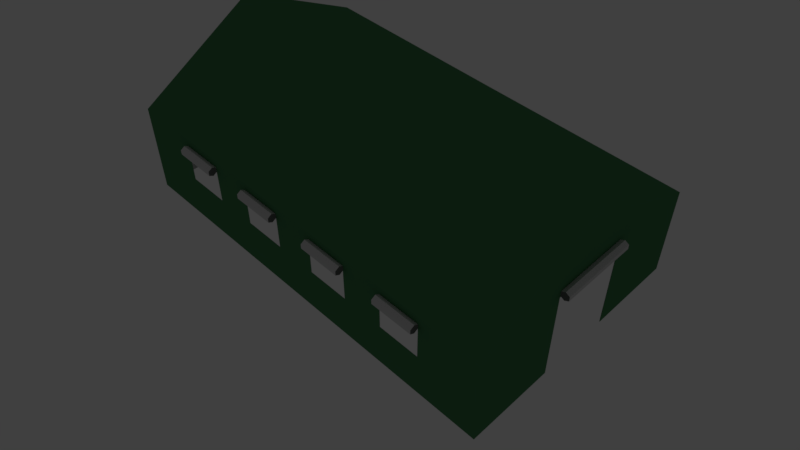 # Source: SASHouses.blend  (saved by Blender 2.79.0; exported with 4.5.12 LTS)
import bpy
from mathutils import Matrix  # noqa: F401  (used for matrix-valued properties, if any)

bpy.ops.wm.read_factory_settings(use_empty=True)
scene = bpy.context.scene
scene.name = 'Scene'

# ---- collections
col_collection_1 = bpy.data.collections.new('Collection 1'); scene.collection.children.link(col_collection_1)
col_collection_1.hide_render = True
col_collection_1.hide_viewport = True
col_collection_2 = bpy.data.collections.new('Collection 2'); scene.collection.children.link(col_collection_2)
col_collection_3 = bpy.data.collections.new('Collection 3'); scene.collection.children.link(col_collection_3)
col_collection_3.hide_render = True
col_collection_3.hide_viewport = True

# ---- materials (node trees are filled in below, after node groups)
mat_tent = bpy.data.materials.new('Tent')
mat_tent.alpha_threshold = 0.0
mat_tent.use_transparent_shadow = False
mat_tent.diffuse_color = (0.07102, 0.2266, 0.09772, 1.0)
mat_tent.roughness = 0.5
mat_tent.specular_intensity = 0.0
mat_blind = bpy.data.materials.new('Blind')
mat_blind.alpha_threshold = 0.0
mat_blind.use_transparent_shadow = False
mat_blind.diffuse_color = (0.686, 0.686, 0.686, 1.0)
mat_blind.roughness = 0.5
mat_blind.specular_intensity = 0.0
mat_blind.line_color = (0.0, 0.0, 0.0, 1.0)
mat_interior = bpy.data.materials.new('Interior')
mat_interior.alpha_threshold = 0.0
mat_interior.use_transparent_shadow = False
mat_interior.diffuse_color = (0.5926, 0.5926, 0.5926, 1.0)
mat_interior.roughness = 0.5
mat_interior.specular_intensity = 0.0
mat_blindside = bpy.data.materials.new('BlindSide')
mat_blindside.alpha_threshold = 0.0
mat_blindside.use_transparent_shadow = False
mat_blindside.diffuse_color = (0.1789, 0.1789, 0.1789, 1.0)
mat_blindside.roughness = 0.5
mat_blindside.specular_intensity = 0.0

# ---- material node trees

# ---- world
world_world = bpy.data.worlds.new('World'); scene.world = world_world
world_world.color = (0.05088, 0.05088, 0.05088)
world_world.use_sun_shadow = False
world_world.sun_shadow_jitter_overblur = 0.0
world_world.cycles.sampling_method = 'MANUAL'

# ---- cameras
cam_camera = bpy.data.cameras.new('Camera')
cam_camera.clip_end = 100.0
cam_camera.lens = 35.0
cam_camera.sensor_width = 32.0
cam_camera.sensor_height = 18.0
cam_camera.ortho_scale = 7.314
cam_camera.dof.focus_distance = 0.0
cam_camera.dof.aperture_fstop = 128.0

# ---- lights
light_lamp_001 = bpy.data.lights.new('Lamp.001', 'SUN')
light_lamp_001.transmission_factor = 0.0
light_lamp_001.cutoff_distance = 30.0
light_lamp_001.angle = 0.1993
light_lamp_001.energy = 0.2
light_lamp_001.shadow_buffer_clip_start = 1.001
light_lamp_001.shadow_soft_size = 0.1
light_lamp_001.shadow_cascade_max_distance = 1000.0
light_lamp = bpy.data.lights.new('Lamp', 'SUN')
light_lamp.transmission_factor = 0.0
light_lamp.cutoff_distance = 30.0
light_lamp.angle = 0.1993
light_lamp.energy = 1.0
light_lamp.shadow_buffer_clip_start = 1.001
light_lamp.shadow_soft_size = 0.1
light_lamp.shadow_cascade_max_distance = 1000.0

# ---- meshes
me_cube_005 = bpy.data.meshes.new('Cube.005')
me_cube_005.from_pydata([(4.9, -2.986, 0.7329), (4.9, -1.602e-06, 2.366), (-2.136e-06, -2.986, 0.7235), (-7.119e-07, -5.34e-07, 2.366), (3.43, -2.986, 0.73), (2.45, -2.986, 0.7282), (1.47, -2.986, 0.7263), (0.49, -2.986, 0.7244), (4.9, -2.986, 0.6958), (4.9, -1.602e-06, 2.329), (-2.136e-06, -2.986, 0.6864), (-7.119e-07, -5.34e-07, 2.329), (3.43, -2.986, 0.693), (2.45, -2.986, 0.6911), (1.47, -2.986, 0.6892), (0.49, -2.986, 0.6873)], [], [(3, 2, 7, 6, 5, 4, 0, 1), (11, 9, 8, 12, 13, 14, 15, 10)])
me_cube_005.materials.append(mat_tent)
me_cube_005.materials.append(mat_blind)
me_cube_005.use_remesh_preserve_volume = False
me_cube_005.use_remesh_preserve_attributes = False
me_cube_005.use_mirror_vertex_groups = False
me_cube_005.update()
me_cube_004 = bpy.data.meshes.new('Cube.004')
me_cube_004.from_pydata([(4.891, -2.984, -1.525), (4.891, -2.984, 0.731), (7.119e-07, -2.984, -1.525), (4.891, -2.673e-07, 2.357), (4.891, 2.673e-07, 0.731), (4.891, -0.9018, -1.525), (4.891, -0.9018, 0.731), (-1.068e-06, -2.984, 0.7217), (3.426, -2.984, -0.4152), (2.45, -2.984, -0.4152), (1.474, -2.984, -0.4152), (0.4983, -2.984, -0.4152), (3.426, -2.984, 0.7282), (2.45, -2.984, 0.7264), (1.474, -2.984, 0.7245), (0.4983, -2.984, 0.7226), (3.426, -2.984, 0.4083), (2.45, -2.984, 0.4064), (1.474, -2.984, 0.4046), (0.4983, -2.984, 0.4027)], [], [(4, 6, 5, 0, 1, 3), (10, 14, 13, 9, 8, 12, 1, 0, 2, 7, 15, 11), (14, 18, 19, 15), (12, 16, 17, 13)])
me_cube_004.materials.append(mat_interior)
me_cube_004.use_remesh_preserve_volume = False
me_cube_004.use_remesh_preserve_attributes = False
me_cube_004.use_mirror_vertex_groups = False
me_cube_004.update()
me_cube_003 = bpy.data.meshes.new('Cube.003')
me_cube_003.from_pydata([(0.4955, -3.078, 0.5871), (1.48, -3.078, 0.5871), (0.4955, -2.98, 0.5301), (1.48, -2.98, 0.5301), (0.4955, -2.98, 0.4162), (1.48, -2.98, 0.4162), (0.4955, -3.078, 0.3593), (1.48, -3.078, 0.3593), (0.4955, -3.177, 0.4162), (1.48, -3.177, 0.4162), (0.4955, -3.177, 0.5301), (1.48, -3.177, 0.5301)], [], [(0, 1, 3, 2), (2, 3, 5, 4), (4, 5, 7, 6), (6, 7, 9, 8), (3, 1, 11, 9, 7, 5), (8, 9, 11, 10), (10, 11, 1, 0), (0, 2, 4, 6, 8, 10)])
me_cube_003.polygons.foreach_set('material_index', [0, 0, 0, 0, 1, 0, 0, 1])
me_cube_003.materials.append(mat_blind)
me_cube_003.materials.append(mat_blindside)
me_cube_003.use_remesh_preserve_volume = False
me_cube_003.use_remesh_preserve_attributes = False
me_cube_003.use_mirror_vertex_groups = False
me_cube_003.update()
me_cube_002 = bpy.data.meshes.new('Cube.002')
me_cube_002.from_pydata([(2.446, -3.078, 0.5871), (3.43, -3.078, 0.5871), (2.446, -2.98, 0.5301), (3.43, -2.98, 0.5301), (2.446, -2.98, 0.4162), (3.43, -2.98, 0.4162), (2.446, -3.078, 0.3593), (3.43, -3.078, 0.3593), (2.446, -3.177, 0.4162), (3.43, -3.177, 0.4162), (2.446, -3.177, 0.5301), (3.43, -3.177, 0.5301)], [], [(0, 1, 3, 2), (2, 3, 5, 4), (4, 5, 7, 6), (6, 7, 9, 8), (3, 1, 11, 9, 7, 5), (8, 9, 11, 10), (10, 11, 1, 0), (0, 2, 4, 6, 8, 10)])
me_cube_002.polygons.foreach_set('material_index', [0, 0, 0, 0, 1, 0, 0, 1])
me_cube_002.materials.append(mat_blind)
me_cube_002.materials.append(mat_blindside)
me_cube_002.use_remesh_preserve_volume = False
me_cube_002.use_remesh_preserve_attributes = False
me_cube_002.use_mirror_vertex_groups = False
me_cube_002.update()
me_cube_001 = bpy.data.meshes.new('Cube.001')
me_cube_001.from_pydata([(4.994, 0.0, 0.9589), (4.994, -0.8958, 0.9589), (5.092, 0.0, 0.902), (5.092, -0.8958, 0.902), (5.092, 0.0, 0.7881), (5.092, -0.8958, 0.7881), (4.994, 0.0, 0.7312), (4.994, -0.8958, 0.7312), (4.895, 0.0, 0.7881), (4.895, -0.8958, 0.7881), (4.895, 0.0, 0.902), (4.895, -0.8958, 0.902)], [], [(0, 1, 3, 2), (2, 3, 5, 4), (4, 5, 7, 6), (6, 7, 9, 8), (3, 1, 11, 9, 7, 5), (8, 9, 11, 10), (10, 11, 1, 0), (0, 2, 4, 6, 8, 10)])
me_cube_001.polygons.foreach_set('material_index', [0, 0, 0, 0, 1, 0, 0, 0])
me_cube_001.materials.append(mat_blind)
me_cube_001.materials.append(mat_blindside)
me_cube_001.use_remesh_preserve_volume = False
me_cube_001.use_remesh_preserve_attributes = False
me_cube_001.use_mirror_vertex_groups = False
me_cube_001.update()
me_cube = bpy.data.meshes.new('Cube')
me_cube.from_pydata([(4.9, -2.986, -1.532), (4.9, -2.986, 0.7329), (-3.56e-07, -2.986, -1.532), (4.9, -1.602e-06, 2.366), (4.9, -1.084e-06, 0.7329), (4.9, -0.8958, -1.532), (4.9, -0.8958, 0.7329), (-2.136e-06, -2.986, 0.7235), (3.43, -2.986, -0.4181), (2.45, -2.986, -0.4181), (1.47, -2.986, -0.4181), (0.49, -2.986, -0.4181), (3.43, -2.986, 0.73), (2.45, -2.986, 0.7282), (1.47, -2.986, 0.7263), (0.49, -2.986, 0.7244), (3.43, -2.986, 0.4088), (2.45, -2.986, 0.407), (1.47, -2.986, 0.4051), (0.49, -2.986, 0.4032)], [], [(4, 3, 1, 0, 5, 6), (10, 11, 15, 7, 2, 0, 1, 12, 8, 9, 13, 14), (14, 15, 19, 18), (12, 13, 17, 16)])
me_cube.materials.append(mat_tent)
me_cube.materials.append(mat_blind)
me_cube.use_remesh_preserve_volume = False
me_cube.use_remesh_preserve_attributes = False
me_cube.use_mirror_vertex_groups = False
me_cube.update()
me_cube_008 = bpy.data.meshes.new('Cube.008')
me_cube_008.from_pydata([(3.238, -2.986, 0.7329), (3.238, -1.602e-06, 2.366), (-2.136e-06, -2.986, 0.7235), (-7.119e-07, -5.34e-07, 2.366), (1.855, -2.986, 0.7263), (0.8752, -2.986, 0.7244)], [], [(1, 3, 2, 5, 4, 0)])
me_cube_008.materials.append(mat_tent)
me_cube_008.materials.append(mat_blind)
me_cube_008.use_remesh_preserve_volume = False
me_cube_008.use_remesh_preserve_attributes = False
me_cube_008.use_mirror_vertex_groups = False
me_cube_008.update()
me_cube_010 = bpy.data.meshes.new('Cube.010')
me_cube_010.from_pydata([(3.225, -2.974, -1.526), (3.225, -2.974, 0.7299), (7.09e-07, -2.974, -1.526), (3.225, -1.595e-06, 2.356), (3.225, -1.08e-06, 1.645), (3.225, -1.908, -1.526), (3.225, -1.665, 0.3865), (-1.064e-06, -2.974, 0.7205), (1.848, -2.974, -0.4164), (0.8717, -2.974, -0.4164), (1.848, -2.974, 0.7233), (0.8717, -2.974, 0.7215), (1.848, -2.974, 0.4034), (0.8717, -2.974, 0.4016)], [], [(4, 6, 5, 0, 1, 3), (10, 12, 13, 11), (8, 2, 9), (7, 11, 9, 2), (2, 8, 0), (0, 8, 10, 1)])
me_cube_010.materials.append(mat_interior)
me_cube_010.materials.append(mat_blind)
me_cube_010.use_remesh_preserve_volume = False
me_cube_010.use_remesh_preserve_attributes = False
me_cube_010.use_mirror_vertex_groups = False
me_cube_010.update()
me_cube_009 = bpy.data.meshes.new('Cube.009')
me_cube_009.from_pydata([(3.238, -2.986, -1.532), (3.238, -2.986, 0.7329), (-3.56e-07, -2.986, -1.532), (3.238, -1.602e-06, 2.366), (3.238, -1.084e-06, 1.652), (3.238, -1.916, -1.532), (3.238, -1.672, 0.3881), (-2.136e-06, -2.986, 0.7235), (1.855, -2.986, -0.4181), (0.8752, -2.986, -0.4181), (1.855, -2.986, 0.7263), (0.8752, -2.986, 0.7244), (1.855, -2.986, 0.4051), (0.8752, -2.986, 0.4032)], [], [(4, 3, 1, 0, 5, 6), (10, 11, 13, 12), (8, 9, 2), (7, 2, 9, 11), (2, 0, 8), (0, 1, 10, 8)])
me_cube_009.materials.append(mat_tent)
me_cube_009.materials.append(mat_blind)
me_cube_009.use_remesh_preserve_volume = False
me_cube_009.use_remesh_preserve_attributes = False
me_cube_009.use_mirror_vertex_groups = False
me_cube_009.update()
me_cube_006 = bpy.data.meshes.new('Cube.006')
me_cube_006.from_pydata([(0.8829, -3.078, 0.5871), (1.867, -3.078, 0.5871), (0.8829, -2.98, 0.5301), (1.867, -2.98, 0.5301), (0.8829, -2.98, 0.4162), (1.867, -2.98, 0.4162), (0.8829, -3.078, 0.3593), (1.867, -3.078, 0.3593), (0.8829, -3.177, 0.4162), (1.867, -3.177, 0.4162), (0.8829, -3.177, 0.5301), (1.867, -3.177, 0.5301)], [], [(0, 1, 3, 2), (2, 3, 5, 4), (4, 5, 7, 6), (6, 7, 9, 8), (3, 1, 11, 9, 7, 5), (8, 9, 11, 10), (10, 11, 1, 0), (0, 2, 4, 6, 8, 10)])
me_cube_006.polygons.foreach_set('material_index', [0, 0, 0, 0, 1, 0, 0, 1])
me_cube_006.materials.append(mat_blind)
me_cube_006.materials.append(mat_blindside)
me_cube_006.use_remesh_preserve_volume = False
me_cube_006.use_remesh_preserve_attributes = False
me_cube_006.use_mirror_vertex_groups = False
me_cube_006.update()

# ---- objects
ob_lamp_001 = bpy.data.objects.new('Lamp.001', light_lamp_001)
ob_lamp = bpy.data.objects.new('Lamp', light_lamp)
ob_camera = bpy.data.objects.new('Camera', cam_camera)
ob_cube_007 = bpy.data.objects.new('Cube.007', me_cube_005)
ob_cube_004 = bpy.data.objects.new('Cube.004', me_cube_004)
ob_cube_003 = bpy.data.objects.new('Cube.003', me_cube_003)
ob_cube_002 = bpy.data.objects.new('Cube.002', me_cube_002)
ob_cube_001 = bpy.data.objects.new('Cube.001', me_cube_001)
ob_cube = bpy.data.objects.new('Cube', me_cube)
ob_cube_010 = bpy.data.objects.new('Cube.010', me_cube_008)
ob_cube_005 = bpy.data.objects.new('Cube.005', me_cube_010)
ob_cube_009 = bpy.data.objects.new('Cube.009', me_cube_009)
ob_cube_006 = bpy.data.objects.new('Cube.006', me_cube_006)

# ---- transforms, parenting, visibility, modifiers, constraints
ob_lamp_001.location = (4.076, 1.005, 17.25)
ob_lamp_001.rotation_euler = (0.7854, -0.0, 5.498)
ob_lamp_001.lock_rotations_4d = False
ob_lamp_001.empty_display_type = 'ARROWS'
ob_lamp_001.color = (0.0, 0.0, 0.0, 0.0)
ob_lamp_001.lineart.crease_threshold = 0.0
ob_lamp.location = (4.076, 1.005, 17.25)
ob_lamp.rotation_euler = (0.7854, -0.0, 2.356)
ob_lamp.lock_rotations_4d = False
ob_lamp.empty_display_type = 'ARROWS'
ob_lamp.color = (0.0, 0.0, 0.0, 0.0)
ob_lamp.lineart.crease_threshold = 0.0
ob_camera.location = (10.0, -10.0, 14.12)
ob_camera.rotation_euler = (0.7854, 0.0, 0.7854)
ob_camera.lock_rotations_4d = False
ob_camera.empty_display_type = 'ARROWS'
ob_camera.color = (0.0, 0.0, 0.0, 0.0)
ob_camera.display_type = 'WIRE'
ob_camera.lineart.crease_threshold = 0.0
ob_cube_007.location = (0.0, 0.0, 1.523)
ob_cube_007.lock_rotations_4d = False
ob_cube_007.empty_display_type = 'ARROWS'
ob_cube_007.lineart.crease_threshold = 0.0
_m = ob_cube_007.modifiers.new('Mirror', 'MIRROR')
_m.use_axis = (True, True, False)
ob_cube_004.location = (0.0, 0.0, 1.523)
ob_cube_004.lock_rotations_4d = False
ob_cube_004.empty_display_type = 'ARROWS'
ob_cube_004.lineart.crease_threshold = 0.0
_m = ob_cube_004.modifiers.new('Mirror', 'MIRROR')
_m.use_axis = (True, True, False)
ob_cube_003.location = (0.0, 0.0, 1.523)
ob_cube_003.lock_rotations_4d = False
ob_cube_003.empty_display_type = 'ARROWS'
ob_cube_003.lineart.crease_threshold = 0.0
_m = ob_cube_003.modifiers.new('Mirror', 'MIRROR')
_m.use_axis = (True, True, False)
ob_cube_002.location = (0.0, 0.0, 1.523)
ob_cube_002.lock_rotations_4d = False
ob_cube_002.empty_display_type = 'ARROWS'
ob_cube_002.lineart.crease_threshold = 0.0
_m = ob_cube_002.modifiers.new('Mirror', 'MIRROR')
_m.use_axis = (True, True, False)
ob_cube_001.location = (0.0, 0.0, 1.523)
ob_cube_001.lock_rotations_4d = False
ob_cube_001.empty_display_type = 'ARROWS'
ob_cube_001.lineart.crease_threshold = 0.0
_m = ob_cube_001.modifiers.new('Mirror', 'MIRROR')
_m.use_axis = (True, True, False)
ob_cube.location = (0.0, 0.0, 1.523)
ob_cube.lock_rotations_4d = False
ob_cube.empty_display_type = 'ARROWS'
ob_cube.lineart.crease_threshold = 0.0
_m = ob_cube.modifiers.new('Mirror', 'MIRROR')
_m.use_axis = (True, True, False)
ob_cube_010.location = (0.0, 0.0, 1.523)
ob_cube_010.lock_rotations_4d = False
ob_cube_010.empty_display_type = 'ARROWS'
ob_cube_010.lineart.crease_threshold = 0.0
_m = ob_cube_010.modifiers.new('Mirror', 'MIRROR')
_m.use_axis = (True, True, False)
ob_cube_005.location = (0.0, 0.0, 1.523)
ob_cube_005.lock_rotations_4d = False
ob_cube_005.empty_display_type = 'ARROWS'
ob_cube_005.lineart.crease_threshold = 0.0
_m = ob_cube_005.modifiers.new('Mirror', 'MIRROR')
_m.use_axis = (True, True, False)
ob_cube_009.location = (0.0, 0.0, 1.523)
ob_cube_009.lock_rotations_4d = False
ob_cube_009.empty_display_type = 'ARROWS'
ob_cube_009.lineart.crease_threshold = 0.0
_m = ob_cube_009.modifiers.new('Mirror', 'MIRROR')
_m.use_axis = (True, True, False)
ob_cube_006.location = (0.0, 0.0, 1.523)
ob_cube_006.lock_rotations_4d = False
ob_cube_006.empty_display_type = 'ARROWS'
ob_cube_006.lineart.crease_threshold = 0.0
_m = ob_cube_006.modifiers.new('Mirror', 'MIRROR')
_m.use_axis = (True, True, False)

# ---- collection membership
col_collection_1.objects.link(ob_lamp_001)
col_collection_1.objects.link(ob_lamp)
col_collection_1.objects.link(ob_camera)
col_collection_2.objects.link(ob_cube_007)
col_collection_2.objects.link(ob_cube_004)
col_collection_2.objects.link(ob_cube_003)
col_collection_2.objects.link(ob_cube_002)
col_collection_2.objects.link(ob_cube_001)
col_collection_2.objects.link(ob_cube)
col_collection_3.objects.link(ob_cube_010)
col_collection_3.objects.link(ob_cube_005)
col_collection_3.objects.link(ob_cube_009)
col_collection_3.objects.link(ob_cube_006)

# ---- scene / render settings (as saved in the file)
scene.camera = ob_camera
scene.frame_start = 1; scene.frame_end = 250; scene.frame_set(1)
scene.render.engine = 'BLENDER_EEVEE_NEXT'
scene.render.resolution_percentage = 50
scene.render.dither_intensity = 0.0
scene.cycles.use_denoising = False
scene.cycles.samples = 128
scene.cycles.sampling_pattern = 'TABULATED_SOBOL'
scene.cycles.light_sampling_threshold = 0.0
scene.cycles.use_adaptive_sampling = False
scene.cycles.use_light_tree = False
scene.cycles.blur_glossy = 0.0
scene.cycles.sample_clamp_indirect = 0.0
scene.view_settings.view_transform = 'Standard'
bpy.context.view_layer.update()
